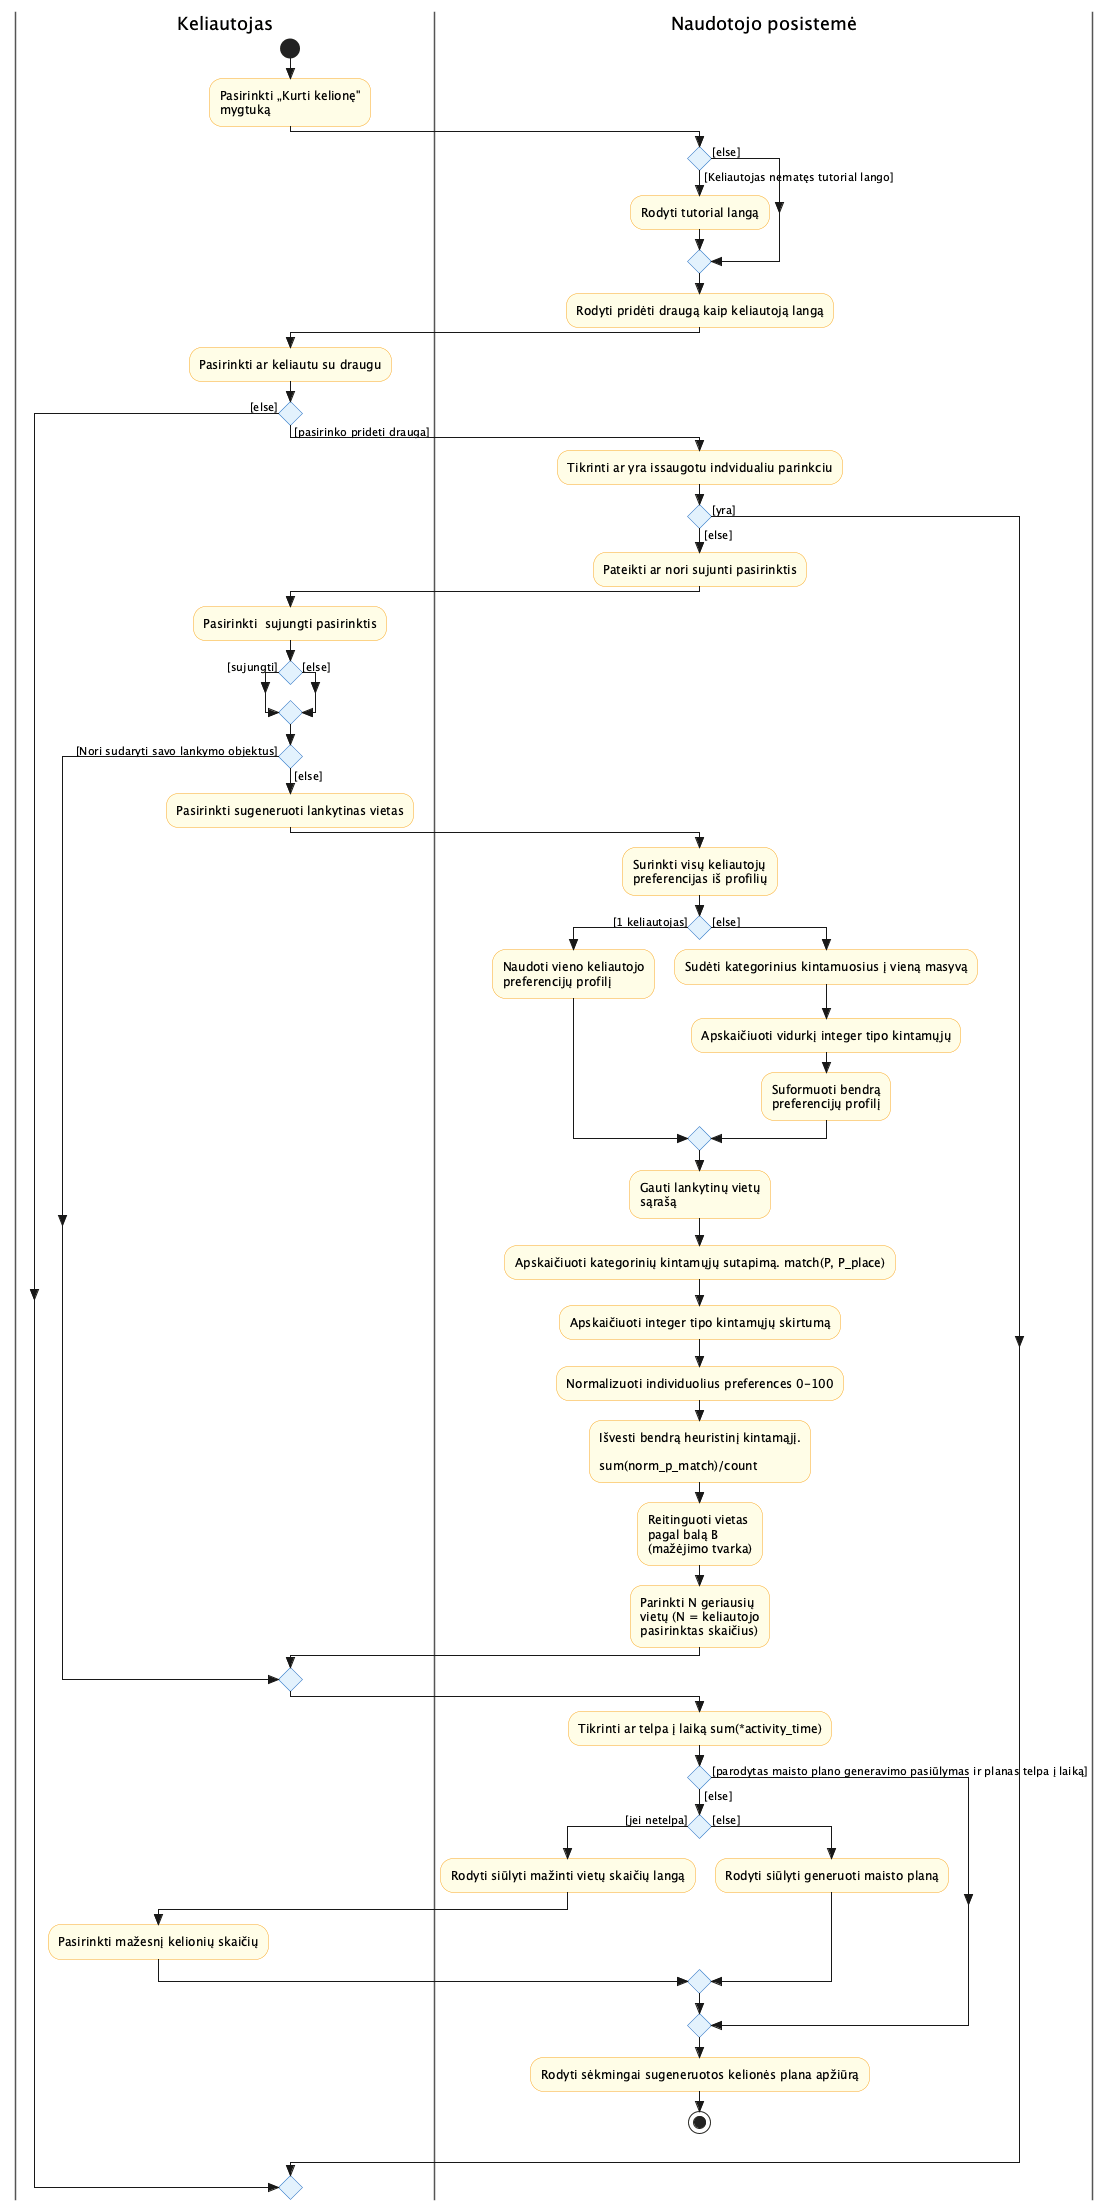

The diagram above was rendered by PlantUML. Its source (embedded in the PNG):
@startuml activity_Kurti_kelione
skinparam style strictuml
skinparam swimlane {
  BorderColor #555
}
skinparam activity {
  BackgroundColor #FFFDE7
  BorderColor #F9A825
  DiamondBackgroundColor #E3F2FD
  DiamondBorderColor #1565C0
}

|Keliautojas|
start
:Pasirinkti „Kurti kelionę"
mygtuką;
|Naudotojo posistemė|
if () then ([Keliautojas nematęs tutorial lango])
  :Rodyti tutorial langą;
else ([else])
endif
:Rodyti pridėti draugą kaip keliautoją langą;
|Keliautojas|
:Pasirinkti ar keliautu su draugu;
if () then ([pasirinko prideti drauga])
|Naudotojo posistemė|
  :Tikrinti ar yra issaugotu indvidualiu parinkciu;
  if () then ([yra])
  else ([else])
    :Pateikti ar nori sujunti pasirinktis;
|Keliautojas|
    :Pasirinkti  sujungti pasirinktis;
    if () then ([sujungti])
|Naudotojo posistemė|
    else ([else])
    endif
|Keliautojas|
    if () then ([Nori sudaryti savo lankymo objektus])
|Naudotojo posistemė|
    else ([else])
|Keliautojas|
      :Pasirinkti sugeneruoti lankytinas vietas;
|Naudotojo posistemė|
      :Surinkti visų keliautojų
preferencijas iš profilių;
      if () then ([1 keliautojas])
        :Naudoti vieno keliautojo
preferencijų profilį;
      else ([else])
        :Sudėti kategorinius kintamuosius į vieną masyvą;
        :Apskaičiuoti vidurkį integer tipo kintamųjų;
        :Suformuoti bendrą
preferencijų profilį;
      endif
      :Gauti lankytinų vietų
sąrašą;
      :Apskaičiuoti kategorinių kintamųjų sutapimą. match(P, P_place);
      :Apskaičiuoti integer tipo kintamųjų skirtumą;
      :Normalizuoti individuolius preferences 0-100;
      :Išvesti bendrą heuristinį kintamąjį. 

sum(norm_p_match)/count;
      :Reitinguoti vietas
pagal balą B
(mažėjimo tvarka);
      :Parinkti N geriausių
vietų (N = keliautojo
pasirinktas skaičius);
    endif
    :Tikrinti ar telpa į laiką sum(*activity_time);
    if () then ([parodytas maisto plano generavimo pasiūlymas ir planas telpa į laiką])
    else ([else])
      if () then ([jei netelpa])
        :Rodyti siūlyti mažinti vietų skaičių langą;
|Keliautojas|
        :Pasirinkti mažesnį kelionių skaičių;
      else ([else])
|Naudotojo posistemė|
        :Rodyti siūlyti generuoti maisto planą;
|Keliautojas|
      endif
    endif
|Naudotojo posistemė|
    :Rodyti sėkmingai sugeneruotos kelionės plana apžiūrą;
    stop
  endif
else ([else])
endif

@enduml